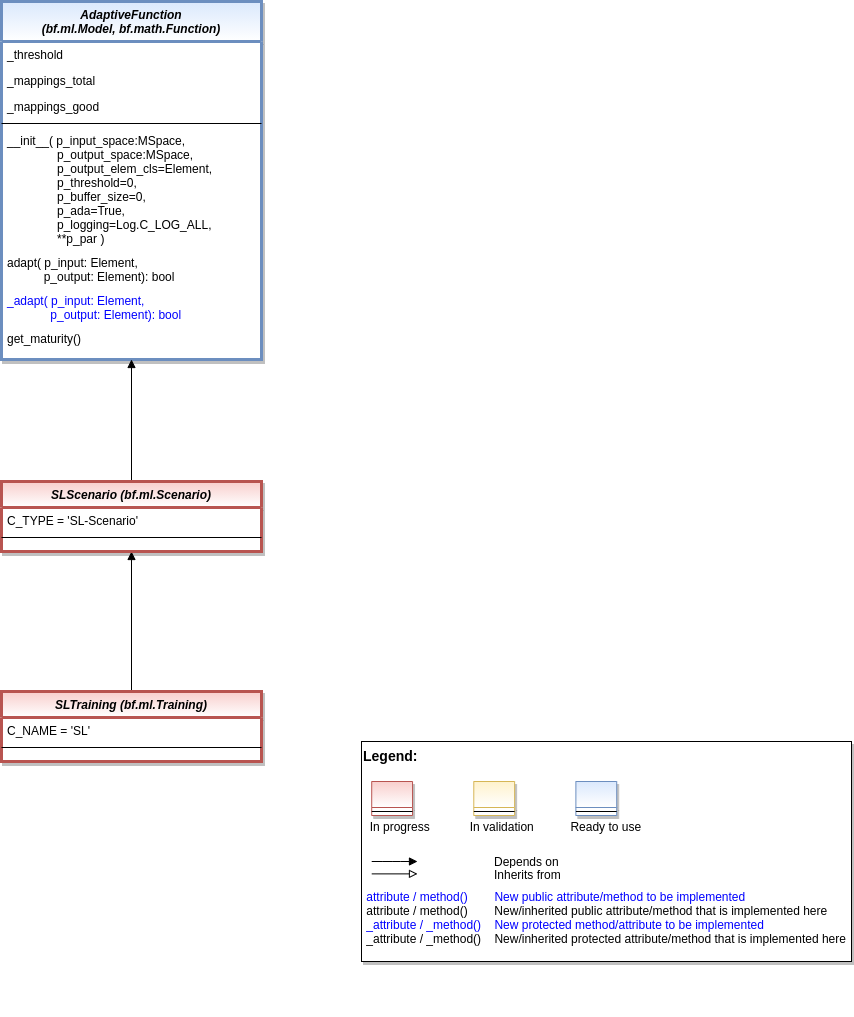

The diagram above was exported from draw.io. Its source (the exported page's mxGraphModel, read from the mxfile embedded in the PNG):
<mxGraphModel dx="1102" dy="1000" grid="1" gridSize="10" guides="1" tooltips="1" connect="1" arrows="1" fold="1" page="1" pageScale="1" pageWidth="2336" pageHeight="1654" math="0" shadow="0">
  <root>
    <mxCell id="WIyWlLk6GJQsqaUBKTNV-0" />
    <mxCell id="WIyWlLk6GJQsqaUBKTNV-1" parent="WIyWlLk6GJQsqaUBKTNV-0" />
    <mxCell id="0LbK011ZeLCFqTk-fnh7-0" value="AdaptiveFunction &#10;(bf.ml.Model, bf.math.Function)" style="swimlane;fontStyle=3;align=center;verticalAlign=top;childLayout=stackLayout;horizontal=1;startSize=40;horizontalStack=0;resizeParent=1;resizeLast=0;collapsible=1;marginBottom=0;rounded=0;shadow=1;strokeWidth=3;fillColor=#dae8fc;strokeColor=#6c8ebf;gradientColor=#ffffff;swimlaneFillColor=#ffffff;" parent="WIyWlLk6GJQsqaUBKTNV-1" vertex="1">
      <mxGeometry x="40" y="40" width="260" height="358" as="geometry">
        <mxRectangle x="230" y="140" width="160" height="26" as="alternateBounds" />
      </mxGeometry>
    </mxCell>
    <mxCell id="IafiVvCKbNKtMreMvURU-7" value="_threshold" style="text;align=left;verticalAlign=top;spacingLeft=4;spacingRight=4;overflow=hidden;rotatable=0;points=[[0,0.5],[1,0.5]];portConstraint=eastwest;" parent="0LbK011ZeLCFqTk-fnh7-0" vertex="1">
      <mxGeometry y="40" width="260" height="26" as="geometry" />
    </mxCell>
    <mxCell id="IafiVvCKbNKtMreMvURU-9" value="_mappings_total" style="text;align=left;verticalAlign=top;spacingLeft=4;spacingRight=4;overflow=hidden;rotatable=0;points=[[0,0.5],[1,0.5]];portConstraint=eastwest;" parent="0LbK011ZeLCFqTk-fnh7-0" vertex="1">
      <mxGeometry y="66" width="260" height="26" as="geometry" />
    </mxCell>
    <mxCell id="IafiVvCKbNKtMreMvURU-10" value="_mappings_good" style="text;align=left;verticalAlign=top;spacingLeft=4;spacingRight=4;overflow=hidden;rotatable=0;points=[[0,0.5],[1,0.5]];portConstraint=eastwest;" parent="0LbK011ZeLCFqTk-fnh7-0" vertex="1">
      <mxGeometry y="92" width="260" height="26" as="geometry" />
    </mxCell>
    <mxCell id="0LbK011ZeLCFqTk-fnh7-1" value="" style="line;html=1;strokeWidth=1;align=left;verticalAlign=middle;spacingTop=-1;spacingLeft=3;spacingRight=3;rotatable=0;labelPosition=right;points=[];portConstraint=eastwest;" parent="0LbK011ZeLCFqTk-fnh7-0" vertex="1">
      <mxGeometry y="118" width="260" height="8" as="geometry" />
    </mxCell>
    <mxCell id="IafiVvCKbNKtMreMvURU-0" value="__init__( p_input_space:MSpace,&#10;               p_output_space:MSpace,&#10;               p_output_elem_cls=Element,&#10;               p_threshold=0,&#10;               p_buffer_size=0,&#10;               p_ada=True, &#10;               p_logging=Log.C_LOG_ALL,&#10;               **p_par )" style="text;align=left;verticalAlign=top;spacingLeft=4;spacingRight=4;overflow=hidden;rotatable=0;points=[[0,0.5],[1,0.5]];portConstraint=eastwest;" parent="0LbK011ZeLCFqTk-fnh7-0" vertex="1">
      <mxGeometry y="126" width="260" height="122" as="geometry" />
    </mxCell>
    <mxCell id="IafiVvCKbNKtMreMvURU-4" value="adapt( p_input: Element,&#10;           p_output: Element): bool" style="text;align=left;verticalAlign=top;spacingLeft=4;spacingRight=4;overflow=hidden;rotatable=0;points=[[0,0.5],[1,0.5]];portConstraint=eastwest;" parent="0LbK011ZeLCFqTk-fnh7-0" vertex="1">
      <mxGeometry y="248" width="260" height="38" as="geometry" />
    </mxCell>
    <mxCell id="IafiVvCKbNKtMreMvURU-6" value="_adapt( p_input: Element,&#10;             p_output: Element): bool" style="text;align=left;verticalAlign=top;spacingLeft=4;spacingRight=4;overflow=hidden;rotatable=0;points=[[0,0.5],[1,0.5]];portConstraint=eastwest;fontColor=#0000FF;" parent="0LbK011ZeLCFqTk-fnh7-0" vertex="1">
      <mxGeometry y="286" width="260" height="38" as="geometry" />
    </mxCell>
    <mxCell id="IafiVvCKbNKtMreMvURU-3" value="get_maturity()" style="text;align=left;verticalAlign=top;spacingLeft=4;spacingRight=4;overflow=hidden;rotatable=0;points=[[0,0.5],[1,0.5]];portConstraint=eastwest;" parent="0LbK011ZeLCFqTk-fnh7-0" vertex="1">
      <mxGeometry y="324" width="260" height="24" as="geometry" />
    </mxCell>
    <mxCell id="V_DUw-dzG3-qaOJ68xBI-10" style="edgeStyle=orthogonalEdgeStyle;rounded=0;orthogonalLoop=1;jettySize=auto;html=1;endArrow=block;endFill=1;" parent="WIyWlLk6GJQsqaUBKTNV-1" source="UP2SmdmnmiDTw7j5yn1o-0" target="V_DUw-dzG3-qaOJ68xBI-0" edge="1">
      <mxGeometry relative="1" as="geometry" />
    </mxCell>
    <mxCell id="UP2SmdmnmiDTw7j5yn1o-0" value="SLTraining (bf.ml.Training)" style="swimlane;fontStyle=3;align=center;verticalAlign=top;childLayout=stackLayout;horizontal=1;startSize=26;horizontalStack=0;resizeParent=1;resizeLast=0;collapsible=1;marginBottom=0;rounded=0;shadow=1;strokeWidth=3;fillColor=#f8cecc;strokeColor=#b85450;swimlaneFillColor=#ffffff;gradientColor=#ffffff;" parent="WIyWlLk6GJQsqaUBKTNV-1" vertex="1">
      <mxGeometry x="40" y="730" width="260" height="70" as="geometry">
        <mxRectangle x="230" y="140" width="160" height="26" as="alternateBounds" />
      </mxGeometry>
    </mxCell>
    <mxCell id="UP2SmdmnmiDTw7j5yn1o-2" value="C_NAME = 'SL'" style="text;align=left;verticalAlign=top;spacingLeft=4;spacingRight=4;overflow=hidden;rotatable=0;points=[[0,0.5],[1,0.5]];portConstraint=eastwest;" parent="UP2SmdmnmiDTw7j5yn1o-0" vertex="1">
      <mxGeometry y="26" width="260" height="26" as="geometry" />
    </mxCell>
    <mxCell id="UP2SmdmnmiDTw7j5yn1o-3" value="" style="line;html=1;strokeWidth=1;align=left;verticalAlign=middle;spacingTop=-1;spacingLeft=3;spacingRight=3;rotatable=0;labelPosition=right;points=[];portConstraint=eastwest;" parent="UP2SmdmnmiDTw7j5yn1o-0" vertex="1">
      <mxGeometry y="52" width="260" height="8" as="geometry" />
    </mxCell>
    <mxCell id="PYtmdeU6_NjjEdoNpoMM-2" value="" style="group" parent="WIyWlLk6GJQsqaUBKTNV-1" vertex="1" connectable="0">
      <mxGeometry x="400" y="780" width="490" height="220" as="geometry" />
    </mxCell>
    <mxCell id="PYtmdeU6_NjjEdoNpoMM-3" value="&lt;font color=&quot;#000000&quot; size=&quot;1&quot;&gt;&lt;b style=&quot;font-size: 14px&quot;&gt;Legend:&lt;br&gt;&lt;/b&gt;&lt;/font&gt;&lt;br&gt;&lt;br&gt;&lt;br&gt;&lt;font color=&quot;#0000ff&quot; style=&quot;font-size: 6px&quot;&gt;&lt;br&gt;&lt;/font&gt;&lt;span style=&quot;color: rgb(0 , 0 , 0)&quot;&gt;&lt;font style=&quot;font-size: 4px&quot;&gt;&amp;nbsp; &amp;nbsp;&lt;/font&gt;&amp;nbsp;In progress&amp;nbsp; &amp;nbsp; &amp;nbsp; &amp;nbsp; &amp;nbsp; &amp;nbsp; In validation&amp;nbsp; &amp;nbsp; &amp;nbsp; &amp;nbsp; &amp;nbsp; &amp;nbsp;Ready to use&lt;/span&gt;&lt;font color=&quot;#000000&quot;&gt;&amp;nbsp;&lt;br&gt;&lt;/font&gt;&lt;font color=&quot;#0000ff&quot;&gt;&lt;br&gt;&lt;br&gt;&lt;br&gt;&lt;br&gt;&amp;nbsp;attribute / method()&amp;nbsp; &amp;nbsp; &amp;nbsp; &amp;nbsp; New public attribute/method to be implemented&lt;/font&gt;&lt;br&gt;&lt;font color=&quot;#000000&quot;&gt;&amp;nbsp;&lt;/font&gt;&lt;font color=&quot;#000000&quot;&gt;attribute / method()&lt;span&gt;&#09;&lt;/span&gt;&amp;nbsp; &amp;nbsp; &amp;nbsp; &amp;nbsp;New/inherited public attribute/method that is implemented here&lt;br&gt;&lt;/font&gt;&lt;font color=&quot;#0000ff&quot;&gt;&amp;nbsp;_attribute /&amp;nbsp;&lt;/font&gt;&lt;font color=&quot;#0000ff&quot;&gt;_method()&amp;nbsp; &amp;nbsp; New protected method/attribute to be implemented&lt;/font&gt;&lt;br&gt;&lt;font color=&quot;#000000&quot;&gt;&amp;nbsp;_attribute / _method()&amp;nbsp; &amp;nbsp; New/inherited protected attribute/method that is implemented here&lt;br&gt;&lt;/font&gt;&lt;font color=&quot;#000000&quot;&gt;&lt;br&gt;&lt;br&gt;&lt;br&gt;&lt;br&gt;&lt;br&gt;&lt;/font&gt;" style="text;html=1;align=left;verticalAlign=top;whiteSpace=wrap;rounded=0;fontColor=#006600;strokeColor=#000000;shadow=1;fillColor=#ffffff;" parent="PYtmdeU6_NjjEdoNpoMM-2" vertex="1">
      <mxGeometry width="489.99999999999994" height="220" as="geometry" />
    </mxCell>
    <mxCell id="PYtmdeU6_NjjEdoNpoMM-4" value="Depends on" style="endArrow=block;html=1;labelPosition=right;verticalLabelPosition=middle;align=left;verticalAlign=middle;endFill=1;fontSize=12;" parent="PYtmdeU6_NjjEdoNpoMM-2" edge="1">
      <mxGeometry x="-1623.1249999999998" y="-2180" width="51.041666666666664" height="50" as="geometry">
        <mxPoint x="10.20802398989899" y="120.00301587301601" as="sourcePoint" />
        <mxPoint x="55.990852272727174" y="120.00301587301601" as="targetPoint" />
        <mxPoint x="98" as="offset" />
        <Array as="points">
          <mxPoint x="30.624999999999996" y="120" />
        </Array>
      </mxGeometry>
    </mxCell>
    <mxCell id="PYtmdeU6_NjjEdoNpoMM-5" value="Inherits from" style="endArrow=block;html=1;labelPosition=right;verticalLabelPosition=middle;align=left;verticalAlign=middle;endFill=0;fontSize=12;" parent="PYtmdeU6_NjjEdoNpoMM-2" edge="1">
      <mxGeometry x="-1623.1249999999998" y="-2180" width="51.041666666666664" height="50" as="geometry">
        <mxPoint x="10.20802398989899" y="132.3846031746034" as="sourcePoint" />
        <mxPoint x="55.990852272727174" y="132.3846031746034" as="targetPoint" />
        <mxPoint x="98" y="1" as="offset" />
      </mxGeometry>
    </mxCell>
    <mxCell id="PYtmdeU6_NjjEdoNpoMM-6" value="" style="swimlane;fontStyle=3;align=center;verticalAlign=top;childLayout=stackLayout;horizontal=1;startSize=26;horizontalStack=0;resizeParent=1;resizeLast=0;collapsible=1;marginBottom=0;rounded=0;shadow=1;strokeWidth=1;fillColor=#f8cecc;strokeColor=#b85450;gradientColor=#ffffff;swimlaneFillColor=#ffffff;" parent="PYtmdeU6_NjjEdoNpoMM-2" vertex="1">
      <mxGeometry x="10.208333333333332" y="40" width="40.83333333333333" height="34" as="geometry">
        <mxRectangle x="230" y="140" width="160" height="26" as="alternateBounds" />
      </mxGeometry>
    </mxCell>
    <mxCell id="PYtmdeU6_NjjEdoNpoMM-7" value="" style="line;html=1;strokeWidth=1;align=left;verticalAlign=middle;spacingTop=-1;spacingLeft=3;spacingRight=3;rotatable=0;labelPosition=right;points=[];portConstraint=eastwest;" parent="PYtmdeU6_NjjEdoNpoMM-6" vertex="1">
      <mxGeometry y="26" width="40.83333333333333" height="8" as="geometry" />
    </mxCell>
    <mxCell id="PYtmdeU6_NjjEdoNpoMM-8" value="" style="swimlane;fontStyle=3;align=center;verticalAlign=top;childLayout=stackLayout;horizontal=1;startSize=26;horizontalStack=0;resizeParent=1;resizeLast=0;collapsible=1;marginBottom=0;rounded=0;shadow=1;strokeWidth=1;fillColor=#fff2cc;strokeColor=#d6b656;gradientColor=#ffffff;swimlaneFillColor=#ffffff;" parent="PYtmdeU6_NjjEdoNpoMM-2" vertex="1">
      <mxGeometry x="112.29166666666666" y="40" width="40.83333333333333" height="34" as="geometry">
        <mxRectangle x="230" y="140" width="160" height="26" as="alternateBounds" />
      </mxGeometry>
    </mxCell>
    <mxCell id="PYtmdeU6_NjjEdoNpoMM-9" value="" style="line;html=1;strokeWidth=1;align=left;verticalAlign=middle;spacingTop=-1;spacingLeft=3;spacingRight=3;rotatable=0;labelPosition=right;points=[];portConstraint=eastwest;" parent="PYtmdeU6_NjjEdoNpoMM-8" vertex="1">
      <mxGeometry y="26" width="40.83333333333333" height="8" as="geometry" />
    </mxCell>
    <mxCell id="PYtmdeU6_NjjEdoNpoMM-10" value="" style="swimlane;fontStyle=3;align=center;verticalAlign=top;childLayout=stackLayout;horizontal=1;startSize=26;horizontalStack=0;resizeParent=1;resizeLast=0;collapsible=1;marginBottom=0;rounded=0;shadow=1;strokeWidth=1;fillColor=#dae8fc;strokeColor=#6c8ebf;gradientColor=#ffffff;swimlaneFillColor=#ffffff;" parent="PYtmdeU6_NjjEdoNpoMM-2" vertex="1">
      <mxGeometry x="214.37499999999997" y="40" width="40.83333333333333" height="34" as="geometry">
        <mxRectangle x="230" y="140" width="160" height="26" as="alternateBounds" />
      </mxGeometry>
    </mxCell>
    <mxCell id="PYtmdeU6_NjjEdoNpoMM-11" value="" style="line;html=1;strokeWidth=1;align=left;verticalAlign=middle;spacingTop=-1;spacingLeft=3;spacingRight=3;rotatable=0;labelPosition=right;points=[];portConstraint=eastwest;" parent="PYtmdeU6_NjjEdoNpoMM-10" vertex="1">
      <mxGeometry y="26" width="40.83333333333333" height="8" as="geometry" />
    </mxCell>
    <mxCell id="V_DUw-dzG3-qaOJ68xBI-4" style="edgeStyle=orthogonalEdgeStyle;rounded=0;orthogonalLoop=1;jettySize=auto;html=1;endArrow=block;endFill=1;" parent="WIyWlLk6GJQsqaUBKTNV-1" source="V_DUw-dzG3-qaOJ68xBI-0" target="0LbK011ZeLCFqTk-fnh7-0" edge="1">
      <mxGeometry relative="1" as="geometry" />
    </mxCell>
    <mxCell id="V_DUw-dzG3-qaOJ68xBI-0" value="SLScenario (bf.ml.Scenario)" style="swimlane;fontStyle=3;align=center;verticalAlign=top;childLayout=stackLayout;horizontal=1;startSize=26;horizontalStack=0;resizeParent=1;resizeLast=0;collapsible=1;marginBottom=0;rounded=0;shadow=1;strokeWidth=3;fillColor=#f8cecc;strokeColor=#b85450;swimlaneFillColor=#ffffff;gradientColor=#ffffff;" parent="WIyWlLk6GJQsqaUBKTNV-1" vertex="1">
      <mxGeometry x="40" y="520" width="260" height="70" as="geometry">
        <mxRectangle x="230" y="140" width="160" height="26" as="alternateBounds" />
      </mxGeometry>
    </mxCell>
    <mxCell id="V_DUw-dzG3-qaOJ68xBI-1" value="C_TYPE = 'SL-Scenario'" style="text;align=left;verticalAlign=top;spacingLeft=4;spacingRight=4;overflow=hidden;rotatable=0;points=[[0,0.5],[1,0.5]];portConstraint=eastwest;" parent="V_DUw-dzG3-qaOJ68xBI-0" vertex="1">
      <mxGeometry y="26" width="260" height="26" as="geometry" />
    </mxCell>
    <mxCell id="V_DUw-dzG3-qaOJ68xBI-3" value="" style="line;html=1;strokeWidth=1;align=left;verticalAlign=middle;spacingTop=-1;spacingLeft=3;spacingRight=3;rotatable=0;labelPosition=right;points=[];portConstraint=eastwest;" parent="V_DUw-dzG3-qaOJ68xBI-0" vertex="1">
      <mxGeometry y="52" width="260" height="8" as="geometry" />
    </mxCell>
  </root>
</mxGraphModel>